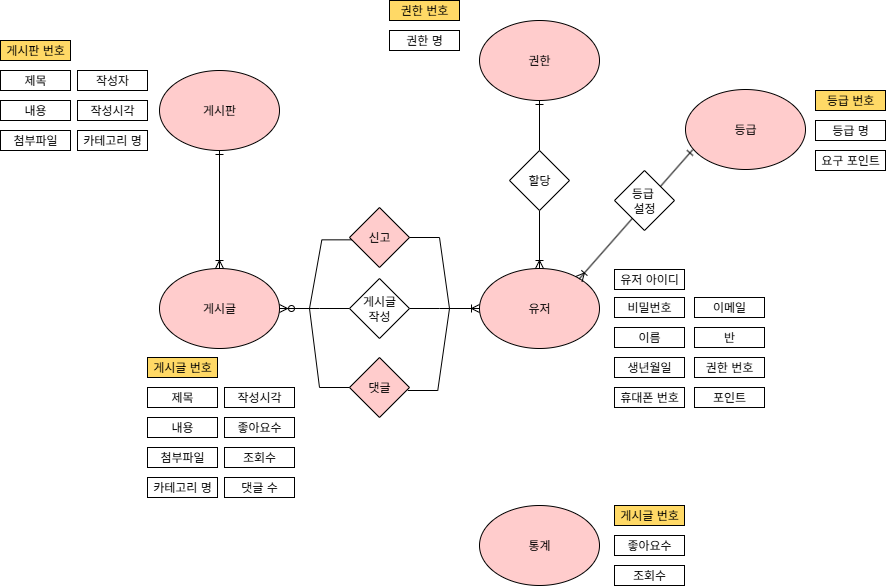

The diagram above was exported from draw.io. Its source (the exported page's mxGraphModel, read from the mxfile embedded in the PNG):
<mxGraphModel dx="3349" dy="2467" grid="1" gridSize="10" guides="1" tooltips="1" connect="1" arrows="1" fold="1" page="1" pageScale="1" pageWidth="827" pageHeight="1169" math="0" shadow="0">
  <root>
    <mxCell id="0" />
    <mxCell id="1" parent="0" />
    <mxCell id="oIsefFqOeFSpzNpUpCC4-84" value="등급 번호" style="rounded=0;whiteSpace=wrap;html=1;fillColor=#FFD966;" parent="1" vertex="1">
      <mxGeometry x="716" y="60" width="70" height="20" as="geometry" />
    </mxCell>
    <mxCell id="oIsefFqOeFSpzNpUpCC4-85" value="등급 명" style="rounded=0;whiteSpace=wrap;html=1;" parent="1" vertex="1">
      <mxGeometry x="716" y="90" width="70" height="20" as="geometry" />
    </mxCell>
    <mxCell id="oIsefFqOeFSpzNpUpCC4-86" value="요구 포인트" style="rounded=0;whiteSpace=wrap;html=1;" parent="1" vertex="1">
      <mxGeometry x="716" y="120" width="70" height="20" as="geometry" />
    </mxCell>
    <mxCell id="oIsefFqOeFSpzNpUpCC4-83" value="등급" style="ellipse;whiteSpace=wrap;html=1;fillColor=#FFCCCC;" parent="1" vertex="1">
      <mxGeometry x="586" y="59" width="120" height="80" as="geometry" />
    </mxCell>
    <mxCell id="oIsefFqOeFSpzNpUpCC4-165" value="작성자" style="rounded=0;whiteSpace=wrap;html=1;" parent="1" vertex="1">
      <mxGeometry x="-22" y="40" width="70" height="20" as="geometry" />
    </mxCell>
    <mxCell id="oIsefFqOeFSpzNpUpCC4-133" value="게시판" style="ellipse;whiteSpace=wrap;html=1;fillColor=#FFCCCC;" parent="1" vertex="1">
      <mxGeometry x="60" y="40" width="120" height="80" as="geometry" />
    </mxCell>
    <mxCell id="oIsefFqOeFSpzNpUpCC4-134" value="제목" style="rounded=0;whiteSpace=wrap;html=1;" parent="1" vertex="1">
      <mxGeometry x="-99" y="40" width="70" height="20" as="geometry" />
    </mxCell>
    <mxCell id="oIsefFqOeFSpzNpUpCC4-135" value="내용" style="rounded=0;whiteSpace=wrap;html=1;" parent="1" vertex="1">
      <mxGeometry x="-99" y="70" width="70" height="20" as="geometry" />
    </mxCell>
    <mxCell id="oIsefFqOeFSpzNpUpCC4-136" value="작성시각" style="rounded=0;whiteSpace=wrap;html=1;" parent="1" vertex="1">
      <mxGeometry x="-22" y="70" width="70" height="20" as="geometry" />
    </mxCell>
    <mxCell id="oIsefFqOeFSpzNpUpCC4-140" value="카테고리 명" style="rounded=0;whiteSpace=wrap;html=1;" parent="1" vertex="1">
      <mxGeometry x="-22" y="100" width="70" height="20" as="geometry" />
    </mxCell>
    <mxCell id="oIsefFqOeFSpzNpUpCC4-141" value="첨부파일" style="rounded=0;whiteSpace=wrap;html=1;" parent="1" vertex="1">
      <mxGeometry x="-99" y="100" width="70" height="20" as="geometry" />
    </mxCell>
    <mxCell id="oIsefFqOeFSpzNpUpCC4-142" value="게시판 번호" style="rounded=0;whiteSpace=wrap;html=1;fillColor=#FFD966;" parent="1" vertex="1">
      <mxGeometry x="-99" y="10" width="70" height="20" as="geometry" />
    </mxCell>
    <mxCell id="oIsefFqOeFSpzNpUpCC4-5" value="유저" style="ellipse;whiteSpace=wrap;html=1;fillColor=#FFCCCC;" parent="1" vertex="1">
      <mxGeometry x="380" y="238" width="120" height="80" as="geometry" />
    </mxCell>
    <mxCell id="oIsefFqOeFSpzNpUpCC4-7" value="유저 아이디" style="rounded=0;whiteSpace=wrap;html=1;" parent="1" vertex="1">
      <mxGeometry x="515" y="239" width="70" height="20" as="geometry" />
    </mxCell>
    <mxCell id="oIsefFqOeFSpzNpUpCC4-9" value="비밀번호" style="rounded=0;whiteSpace=wrap;html=1;" parent="1" vertex="1">
      <mxGeometry x="515" y="267" width="70" height="20" as="geometry" />
    </mxCell>
    <mxCell id="oIsefFqOeFSpzNpUpCC4-11" value="생년월일" style="rounded=0;whiteSpace=wrap;html=1;" parent="1" vertex="1">
      <mxGeometry x="515" y="327" width="70" height="20" as="geometry" />
    </mxCell>
    <mxCell id="oIsefFqOeFSpzNpUpCC4-12" value="휴대폰 번호" style="rounded=0;whiteSpace=wrap;html=1;" parent="1" vertex="1">
      <mxGeometry x="515" y="357" width="70" height="20" as="geometry" />
    </mxCell>
    <mxCell id="oIsefFqOeFSpzNpUpCC4-36" value="권한 번호" style="rounded=0;whiteSpace=wrap;html=1;" parent="1" vertex="1">
      <mxGeometry x="595" y="327" width="70" height="20" as="geometry" />
    </mxCell>
    <mxCell id="oIsefFqOeFSpzNpUpCC4-62" value="이메일" style="rounded=0;whiteSpace=wrap;html=1;" parent="1" vertex="1">
      <mxGeometry x="595" y="267" width="70" height="20" as="geometry" />
    </mxCell>
    <mxCell id="oIsefFqOeFSpzNpUpCC4-87" value="포인트" style="rounded=0;whiteSpace=wrap;html=1;" parent="1" vertex="1">
      <mxGeometry x="595" y="357" width="70" height="20" as="geometry" />
    </mxCell>
    <mxCell id="oIsefFqOeFSpzNpUpCC4-192" value="게시글 번호" style="rounded=0;whiteSpace=wrap;html=1;fillColor=#FFD966;" parent="1" vertex="1">
      <mxGeometry x="48" y="327" width="70" height="20" as="geometry" />
    </mxCell>
    <mxCell id="oIsefFqOeFSpzNpUpCC4-24" value="제목" style="rounded=0;whiteSpace=wrap;html=1;" parent="1" vertex="1">
      <mxGeometry x="48" y="357" width="70" height="20" as="geometry" />
    </mxCell>
    <mxCell id="oIsefFqOeFSpzNpUpCC4-25" value="내용" style="rounded=0;whiteSpace=wrap;html=1;" parent="1" vertex="1">
      <mxGeometry x="48" y="387" width="70" height="20" as="geometry" />
    </mxCell>
    <mxCell id="oIsefFqOeFSpzNpUpCC4-26" value="작성시각" style="rounded=0;whiteSpace=wrap;html=1;" parent="1" vertex="1">
      <mxGeometry x="125" y="357" width="70" height="20" as="geometry" />
    </mxCell>
    <mxCell id="oIsefFqOeFSpzNpUpCC4-30" value="조회수" style="rounded=0;whiteSpace=wrap;html=1;" parent="1" vertex="1">
      <mxGeometry x="125" y="417" width="70" height="20" as="geometry" />
    </mxCell>
    <mxCell id="oIsefFqOeFSpzNpUpCC4-31" value="좋아요수" style="rounded=0;whiteSpace=wrap;html=1;" parent="1" vertex="1">
      <mxGeometry x="125" y="387" width="70" height="20" as="geometry" />
    </mxCell>
    <mxCell id="oIsefFqOeFSpzNpUpCC4-32" value="댓글 수" style="rounded=0;whiteSpace=wrap;html=1;" parent="1" vertex="1">
      <mxGeometry x="125" y="447" width="70" height="20" as="geometry" />
    </mxCell>
    <mxCell id="oIsefFqOeFSpzNpUpCC4-57" value="카테고리 명" style="rounded=0;whiteSpace=wrap;html=1;" parent="1" vertex="1">
      <mxGeometry x="48" y="447" width="70" height="20" as="geometry" />
    </mxCell>
    <mxCell id="oIsefFqOeFSpzNpUpCC4-66" value="첨부파일" style="rounded=0;whiteSpace=wrap;html=1;" parent="1" vertex="1">
      <mxGeometry x="48" y="417" width="70" height="20" as="geometry" />
    </mxCell>
    <mxCell id="oIsefFqOeFSpzNpUpCC4-2" value="게시글" style="ellipse;whiteSpace=wrap;html=1;fillColor=#FFCCCC;" parent="1" vertex="1">
      <mxGeometry x="60" y="238" width="120" height="80" as="geometry" />
    </mxCell>
    <mxCell id="oJJmSftEdE04uvU_EqXZ-37" value="" style="edgeStyle=entityRelationEdgeStyle;fontSize=12;html=1;endArrow=ERoneToMany;startArrow=none;rounded=0;entryX=0;entryY=0.5;entryDx=0;entryDy=0;startFill=0;" edge="1" parent="1" source="oIsefFqOeFSpzNpUpCC4-193" target="oIsefFqOeFSpzNpUpCC4-5">
      <mxGeometry width="100" height="100" relative="1" as="geometry">
        <mxPoint x="315.08000000000015" y="278.0000000000001" as="sourcePoint" />
        <mxPoint x="380.00000000000006" y="268.37999999999977" as="targetPoint" />
      </mxGeometry>
    </mxCell>
    <mxCell id="oIsefFqOeFSpzNpUpCC4-3" value="권한" style="ellipse;whiteSpace=wrap;html=1;fillColor=#FFCCCC;" parent="1" vertex="1">
      <mxGeometry x="380" y="-10" width="120" height="80" as="geometry" />
    </mxCell>
    <mxCell id="oIsefFqOeFSpzNpUpCC4-37" value="권한 번호" style="rounded=0;whiteSpace=wrap;html=1;fillColor=#FFD966;" parent="1" vertex="1">
      <mxGeometry x="290" y="-30" width="70" height="20" as="geometry" />
    </mxCell>
    <mxCell id="oIsefFqOeFSpzNpUpCC4-38" value="권한 명" style="rounded=0;whiteSpace=wrap;html=1;" parent="1" vertex="1">
      <mxGeometry x="290" width="70" height="20" as="geometry" />
    </mxCell>
    <mxCell id="oJJmSftEdE04uvU_EqXZ-38" value="" style="edgeStyle=entityRelationEdgeStyle;fontSize=12;html=1;endArrow=none;startArrow=ERzeroToMany;rounded=0;endFill=0;" edge="1" parent="1" source="oIsefFqOeFSpzNpUpCC4-2" target="oIsefFqOeFSpzNpUpCC4-193">
      <mxGeometry width="100" height="100" relative="1" as="geometry">
        <mxPoint x="31" y="278" as="sourcePoint" />
        <mxPoint x="380" y="278" as="targetPoint" />
      </mxGeometry>
    </mxCell>
    <mxCell id="oIsefFqOeFSpzNpUpCC4-193" value="게시글&lt;br&gt;작성" style="rhombus;whiteSpace=wrap;html=1;" parent="1" vertex="1">
      <mxGeometry x="250" y="248" width="60" height="60" as="geometry" />
    </mxCell>
    <mxCell id="oJJmSftEdE04uvU_EqXZ-6" value="신고" style="rhombus;whiteSpace=wrap;html=1;fillColor=#FFCCCC;" vertex="1" parent="1">
      <mxGeometry x="250" y="177" width="60" height="60" as="geometry" />
    </mxCell>
    <mxCell id="oJJmSftEdE04uvU_EqXZ-2" value="댓글" style="rhombus;whiteSpace=wrap;html=1;fillColor=#FFCCCC;" vertex="1" parent="1">
      <mxGeometry x="250" y="327" width="60" height="60" as="geometry" />
    </mxCell>
    <mxCell id="oJJmSftEdE04uvU_EqXZ-51" value="" style="fontSize=12;html=1;endArrow=ERone;startArrow=none;rounded=0;endFill=0;startFill=0;" edge="1" parent="1" source="oIsefFqOeFSpzNpUpCC4-176" target="oIsefFqOeFSpzNpUpCC4-3">
      <mxGeometry width="100" height="100" relative="1" as="geometry">
        <mxPoint x="270" y="250" as="sourcePoint" />
        <mxPoint x="370" y="150" as="targetPoint" />
      </mxGeometry>
    </mxCell>
    <mxCell id="oJJmSftEdE04uvU_EqXZ-52" value="" style="fontSize=12;html=1;endArrow=none;startArrow=ERoneToMany;rounded=0;endFill=0;startFill=0;exitX=0.5;exitY=0;exitDx=0;exitDy=0;" edge="1" parent="1" source="oIsefFqOeFSpzNpUpCC4-5" target="oIsefFqOeFSpzNpUpCC4-176">
      <mxGeometry width="100" height="100" relative="1" as="geometry">
        <mxPoint x="387" y="259" as="sourcePoint" />
        <mxPoint x="250" y="7" as="targetPoint" />
      </mxGeometry>
    </mxCell>
    <mxCell id="oIsefFqOeFSpzNpUpCC4-176" value="할당" style="rhombus;whiteSpace=wrap;html=1;direction=south;" parent="1" vertex="1">
      <mxGeometry x="410" y="120" width="60" height="60" as="geometry" />
    </mxCell>
    <mxCell id="oJJmSftEdE04uvU_EqXZ-55" value="" style="fontSize=12;html=1;endArrow=ERone;endFill=0;rounded=0;startArrow=ERoneToMany;startFill=0;entryX=0.059;entryY=0.755;entryDx=0;entryDy=0;entryPerimeter=0;exitX=0.83;exitY=0.131;exitDx=0;exitDy=0;exitPerimeter=0;" edge="1" parent="1" source="oIsefFqOeFSpzNpUpCC4-5" target="oIsefFqOeFSpzNpUpCC4-83">
      <mxGeometry width="100" height="100" relative="1" as="geometry">
        <mxPoint x="590" y="390" as="sourcePoint" />
        <mxPoint x="690" y="290" as="targetPoint" />
      </mxGeometry>
    </mxCell>
    <mxCell id="oIsefFqOeFSpzNpUpCC4-183" value="등급&amp;nbsp;&lt;br&gt;설정" style="rhombus;whiteSpace=wrap;html=1;" parent="1" vertex="1">
      <mxGeometry x="515" y="140" width="60" height="60" as="geometry" />
    </mxCell>
    <mxCell id="oIsefFqOeFSpzNpUpCC4-10" value="이름" style="rounded=0;whiteSpace=wrap;html=1;" parent="1" vertex="1">
      <mxGeometry x="515" y="297" width="70" height="20" as="geometry" />
    </mxCell>
    <mxCell id="oIsefFqOeFSpzNpUpCC4-15" value="반" style="rounded=0;whiteSpace=wrap;html=1;" parent="1" vertex="1">
      <mxGeometry x="595" y="297" width="70" height="20" as="geometry" />
    </mxCell>
    <mxCell id="oJJmSftEdE04uvU_EqXZ-60" value="" style="fontSize=12;html=1;endArrow=ERone;endFill=0;rounded=0;startArrow=ERoneToMany;startFill=0;" edge="1" parent="1" source="oIsefFqOeFSpzNpUpCC4-2" target="oIsefFqOeFSpzNpUpCC4-133">
      <mxGeometry width="100" height="100" relative="1" as="geometry">
        <mxPoint x="-29.509999999999962" y="238.99999999999977" as="sourcePoint" />
        <mxPoint x="-30.492400746295232" y="117.7634045449684" as="targetPoint" />
      </mxGeometry>
    </mxCell>
    <mxCell id="oJJmSftEdE04uvU_EqXZ-68" value="" style="edgeStyle=entityRelationEdgeStyle;fontSize=12;html=1;endArrow=none;rounded=0;endFill=0;" edge="1" parent="1" source="oIsefFqOeFSpzNpUpCC4-5" target="oJJmSftEdE04uvU_EqXZ-6">
      <mxGeometry width="100" height="100" relative="1" as="geometry">
        <mxPoint x="290" y="293" as="sourcePoint" />
        <mxPoint x="390" y="193" as="targetPoint" />
      </mxGeometry>
    </mxCell>
    <mxCell id="oJJmSftEdE04uvU_EqXZ-70" value="" style="edgeStyle=entityRelationEdgeStyle;fontSize=12;html=1;endArrow=none;rounded=0;endFill=0;entryX=0.039;entryY=0.539;entryDx=0;entryDy=0;entryPerimeter=0;" edge="1" parent="1" source="oIsefFqOeFSpzNpUpCC4-2" target="oJJmSftEdE04uvU_EqXZ-6">
      <mxGeometry width="100" height="100" relative="1" as="geometry">
        <mxPoint x="180" y="279.54" as="sourcePoint" />
        <mxPoint x="240" y="207" as="targetPoint" />
      </mxGeometry>
    </mxCell>
    <mxCell id="oJJmSftEdE04uvU_EqXZ-73" value="" style="edgeStyle=entityRelationEdgeStyle;fontSize=12;html=1;endArrow=none;rounded=0;entryX=0;entryY=0.5;entryDx=0;entryDy=0;endFill=0;exitX=0.985;exitY=0.506;exitDx=0;exitDy=0;exitPerimeter=0;" edge="1" parent="1" target="oIsefFqOeFSpzNpUpCC4-5">
      <mxGeometry width="100" height="100" relative="1" as="geometry">
        <mxPoint x="308.25999999999993" y="360.00000000000006" as="sourcePoint" />
        <mxPoint x="379.99999999999994" y="281.92" as="targetPoint" />
      </mxGeometry>
    </mxCell>
    <mxCell id="oJJmSftEdE04uvU_EqXZ-74" value="" style="edgeStyle=entityRelationEdgeStyle;fontSize=12;html=1;endArrow=none;endFill=0;rounded=0;" edge="1" parent="1" source="oIsefFqOeFSpzNpUpCC4-2" target="oJJmSftEdE04uvU_EqXZ-2">
      <mxGeometry width="100" height="100" relative="1" as="geometry">
        <mxPoint x="160" y="407" as="sourcePoint" />
        <mxPoint x="260" y="307" as="targetPoint" />
      </mxGeometry>
    </mxCell>
    <mxCell id="oIsefFqOeFSpzNpUpCC4-40" value="통계" style="ellipse;whiteSpace=wrap;html=1;fillColor=#FFCCCC;" parent="1" vertex="1">
      <mxGeometry x="380" y="475" width="120" height="80" as="geometry" />
    </mxCell>
    <mxCell id="oIsefFqOeFSpzNpUpCC4-54" value="게시글 번호" style="rounded=0;whiteSpace=wrap;html=1;fillColor=#FFD966;" parent="1" vertex="1">
      <mxGeometry x="515" y="475" width="70" height="20" as="geometry" />
    </mxCell>
    <mxCell id="oIsefFqOeFSpzNpUpCC4-42" value="좋아요수" style="rounded=0;whiteSpace=wrap;html=1;" parent="1" vertex="1">
      <mxGeometry x="515" y="505" width="70" height="20" as="geometry" />
    </mxCell>
    <mxCell id="oIsefFqOeFSpzNpUpCC4-41" value="조회수" style="rounded=0;whiteSpace=wrap;html=1;" parent="1" vertex="1">
      <mxGeometry x="515" y="535" width="70" height="20" as="geometry" />
    </mxCell>
  </root>
</mxGraphModel>